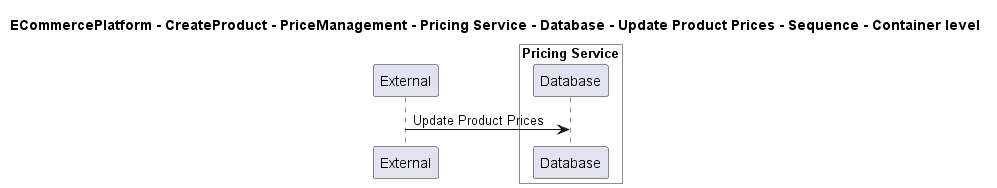

The diagram above was rendered by PlantUML. Its source (embedded in the PNG):
@startuml

title ECommercePlatform - CreateProduct - PriceManagement - Pricing Service - Database - Update Product Prices - Sequence - Container level

participant "External" as C4InterFlow.SoftwareSystems.ExternalSystem

box "Pricing Service" #White
    participant "Database" as ECommercePlatform.CreateProduct.PriceManagement.SoftwareSystems.PricingService.Containers.Database
end box


C4InterFlow.SoftwareSystems.ExternalSystem -> ECommercePlatform.CreateProduct.PriceManagement.SoftwareSystems.PricingService.Containers.Database : Update Product Prices


@enduml